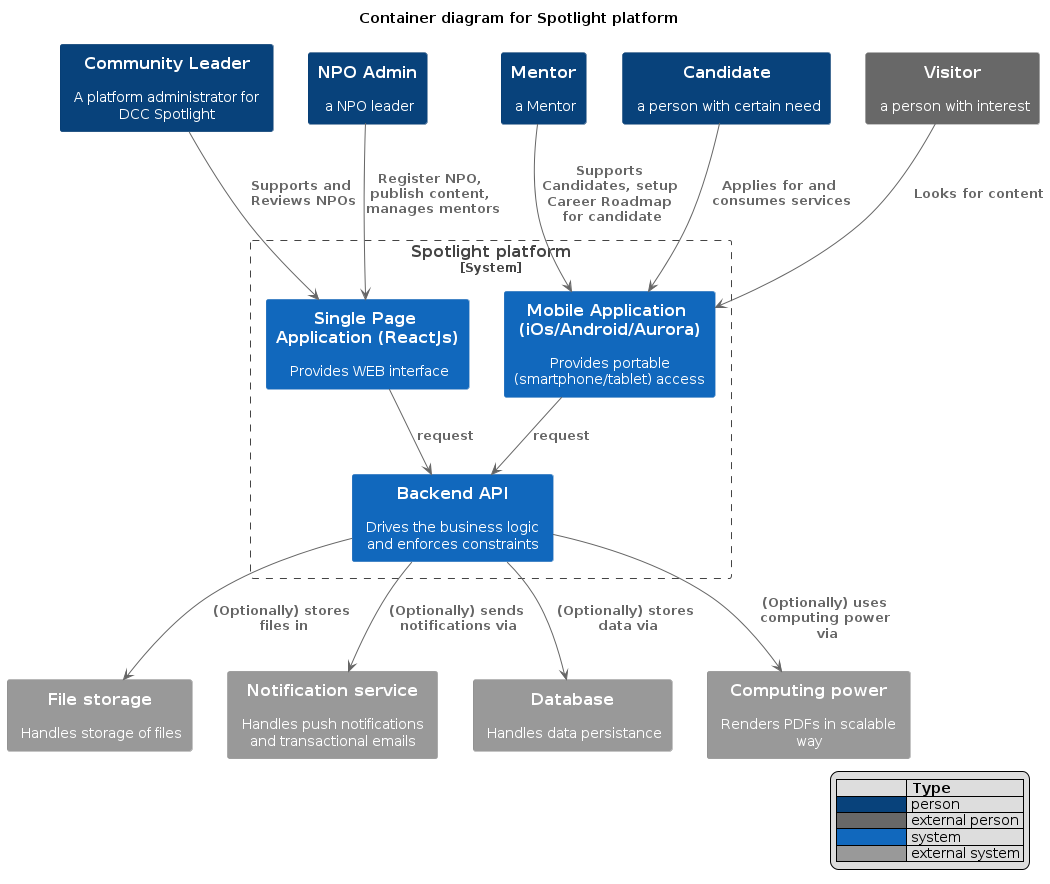

The diagram above was rendered by PlantUML. Its source (embedded in the PNG):
@startuml
!includeurl https://raw.githubusercontent.com/RicardoNiepel/C4-PlantUML/release/1-0/C4_Context.puml

title Container diagram for Spotlight platform

LAYOUT_WITH_LEGEND()

Person(community_leader, "Community Leader", "A platform administrator for DCC Spotlight")
Person(npo_admin, "NPO Admin", "a NPO leader")
Person(mentor, "Mentor", "a Mentor")
Person(candidate, "Candidate", "a person with certain need")
Person_Ext(visitor, "Visitor", "a person with interest")

System_Boundary(spotlight, "Spotlight platform") {
    System(spa_app, "Single Page Application (ReactJs)", "Provides WEB interface")
    System(mobile_app, "Mobile Application (iOs/Android/Aurora)", "Provides portable (smartphone/tablet) access")    
    System(api, "Backend API", "Drives the business logic and enforces constraints")
}

System_Ext(s3, "File storage", "Handles storage of files")
System_Ext(ses, "Notification service", "Handles push notifications and transactional emails")
System_Ext(rds, "Database", "Handles data persistance")
System_Ext(serverless, "Computing power", "Renders PDFs in scalable way")

Rel(community_leader, spa_app, "Supports and Reviews NPOs")
Rel(npo_admin, spa_app, "Register NPO, publish content, manages mentors")

Rel(mentor, mobile_app, "Supports Candidates, setup Career Roadmap for candidate")
Rel(candidate, mobile_app, "Applies for and consumes services")
Rel(visitor, mobile_app, "Looks for content")

Rel(spa_app, api, "request")
Rel(mobile_app, api, "request")

Rel(api, s3, "(Optionally) stores files in ")
Rel(api, ses, "(Optionally) sends notifications via ")
Rel(api, rds, "(Optionally) stores data via ")
Rel(api, serverless, "(Optionally) uses computing power via ")
@enduml